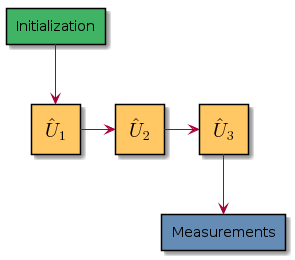

The diagram above was rendered by PlantUML. Its source (embedded in the PNG):
@startuml
rectangle "Initialization" as init #40B464
rectangle "<latex>\hat{U}_1</latex>" as unit1 #FFC864
rectangle "<latex>\hat{U}_2</latex>" as unit2 #FFC864
rectangle "<latex>\hat{U}_3</latex>" as unit3 #FFC864
rectangle "Measurements" as measure #648CB4

init --> unit1
unit1 -> unit2
unit2 -> unit3
unit3 --> measure
@enduml